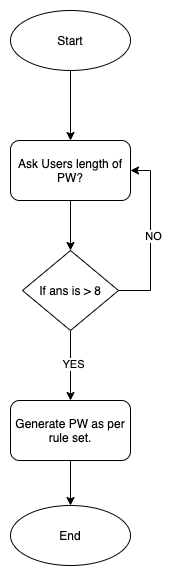

The diagram above was exported from draw.io. Its source (the exported page's mxGraphModel, read from the mxfile embedded in the PNG):
<mxGraphModel dx="1306" dy="679" grid="1" gridSize="10" guides="1" tooltips="1" connect="1" arrows="1" fold="1" page="1" pageScale="1" pageWidth="827" pageHeight="1169" math="0" shadow="0">
  <root>
    <mxCell id="0" />
    <mxCell id="1" parent="0" />
    <mxCell id="pNC9D5TE16KY5JsbUCX9-14" style="edgeStyle=orthogonalEdgeStyle;rounded=0;orthogonalLoop=1;jettySize=auto;html=1;exitX=0.5;exitY=1;exitDx=0;exitDy=0;entryX=0.5;entryY=0;entryDx=0;entryDy=0;" edge="1" parent="1" source="pNC9D5TE16KY5JsbUCX9-2" target="pNC9D5TE16KY5JsbUCX9-5">
      <mxGeometry relative="1" as="geometry" />
    </mxCell>
    <mxCell id="pNC9D5TE16KY5JsbUCX9-2" value="Start" style="ellipse;whiteSpace=wrap;html=1;" vertex="1" parent="1">
      <mxGeometry x="354" y="60" width="120" height="60" as="geometry" />
    </mxCell>
    <mxCell id="pNC9D5TE16KY5JsbUCX9-3" value="End" style="ellipse;whiteSpace=wrap;html=1;" vertex="1" parent="1">
      <mxGeometry x="354" y="555" width="120" height="60" as="geometry" />
    </mxCell>
    <mxCell id="pNC9D5TE16KY5JsbUCX9-15" style="edgeStyle=orthogonalEdgeStyle;rounded=0;orthogonalLoop=1;jettySize=auto;html=1;exitX=0.5;exitY=1;exitDx=0;exitDy=0;entryX=0.5;entryY=0;entryDx=0;entryDy=0;" edge="1" parent="1" source="pNC9D5TE16KY5JsbUCX9-5" target="pNC9D5TE16KY5JsbUCX9-6">
      <mxGeometry relative="1" as="geometry" />
    </mxCell>
    <mxCell id="pNC9D5TE16KY5JsbUCX9-5" value="Ask Users length of PW?" style="rounded=1;whiteSpace=wrap;html=1;" vertex="1" parent="1">
      <mxGeometry x="354" y="190" width="120" height="60" as="geometry" />
    </mxCell>
    <mxCell id="pNC9D5TE16KY5JsbUCX9-9" style="edgeStyle=orthogonalEdgeStyle;rounded=0;orthogonalLoop=1;jettySize=auto;html=1;entryX=1;entryY=0.5;entryDx=0;entryDy=0;" edge="1" parent="1" source="pNC9D5TE16KY5JsbUCX9-6" target="pNC9D5TE16KY5JsbUCX9-5">
      <mxGeometry relative="1" as="geometry">
        <Array as="points">
          <mxPoint x="494" y="340" />
          <mxPoint x="494" y="220" />
        </Array>
      </mxGeometry>
    </mxCell>
    <mxCell id="pNC9D5TE16KY5JsbUCX9-10" value="NO" style="edgeLabel;html=1;align=center;verticalAlign=middle;resizable=0;points=[];" vertex="1" connectable="0" parent="pNC9D5TE16KY5JsbUCX9-9">
      <mxGeometry x="0.006" y="-2" relative="1" as="geometry">
        <mxPoint as="offset" />
      </mxGeometry>
    </mxCell>
    <mxCell id="pNC9D5TE16KY5JsbUCX9-11" style="edgeStyle=orthogonalEdgeStyle;rounded=0;orthogonalLoop=1;jettySize=auto;html=1;exitX=0.5;exitY=1;exitDx=0;exitDy=0;entryX=0.5;entryY=0;entryDx=0;entryDy=0;" edge="1" parent="1" source="pNC9D5TE16KY5JsbUCX9-6" target="pNC9D5TE16KY5JsbUCX9-7">
      <mxGeometry relative="1" as="geometry" />
    </mxCell>
    <mxCell id="pNC9D5TE16KY5JsbUCX9-12" value="YES" style="edgeLabel;html=1;align=center;verticalAlign=middle;resizable=0;points=[];" vertex="1" connectable="0" parent="pNC9D5TE16KY5JsbUCX9-11">
      <mxGeometry x="-0.0711" y="2" relative="1" as="geometry">
        <mxPoint as="offset" />
      </mxGeometry>
    </mxCell>
    <mxCell id="pNC9D5TE16KY5JsbUCX9-6" value="If ans is &amp;gt; 8" style="rhombus;whiteSpace=wrap;html=1;" vertex="1" parent="1">
      <mxGeometry x="366" y="300" width="96" height="80" as="geometry" />
    </mxCell>
    <mxCell id="pNC9D5TE16KY5JsbUCX9-13" style="edgeStyle=orthogonalEdgeStyle;rounded=0;orthogonalLoop=1;jettySize=auto;html=1;exitX=0.5;exitY=1;exitDx=0;exitDy=0;entryX=0.5;entryY=0;entryDx=0;entryDy=0;" edge="1" parent="1" source="pNC9D5TE16KY5JsbUCX9-7" target="pNC9D5TE16KY5JsbUCX9-3">
      <mxGeometry relative="1" as="geometry" />
    </mxCell>
    <mxCell id="pNC9D5TE16KY5JsbUCX9-7" value="Generate PW as per rule set." style="rounded=1;whiteSpace=wrap;html=1;" vertex="1" parent="1">
      <mxGeometry x="354" y="450" width="120" height="60" as="geometry" />
    </mxCell>
  </root>
</mxGraphModel>